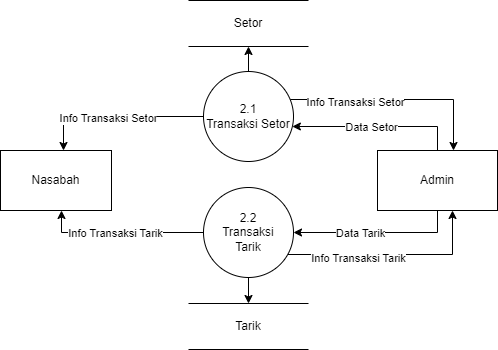

The diagram above was exported from draw.io. Its source (the exported page's mxGraphModel, read from the mxfile embedded in the PNG):
<mxGraphModel dx="3217" dy="738" grid="1" gridSize="10" guides="1" tooltips="1" connect="1" arrows="1" fold="1" page="1" pageScale="1" pageWidth="827" pageHeight="1169" math="0" shadow="0">
  <root>
    <mxCell id="0" />
    <mxCell id="1" parent="0" />
    <mxCell id="DCQFKDSfaDGvy68-M71V-1" value="" style="edgeStyle=orthogonalEdgeStyle;rounded=0;orthogonalLoop=1;jettySize=auto;html=1;" edge="1" parent="1" source="DCQFKDSfaDGvy68-M71V-6" target="DCQFKDSfaDGvy68-M71V-8">
      <mxGeometry relative="1" as="geometry" />
    </mxCell>
    <mxCell id="DCQFKDSfaDGvy68-M71V-2" style="edgeStyle=orthogonalEdgeStyle;rounded=0;orthogonalLoop=1;jettySize=auto;html=1;" edge="1" parent="1" source="DCQFKDSfaDGvy68-M71V-6" target="DCQFKDSfaDGvy68-M71V-7">
      <mxGeometry relative="1" as="geometry">
        <Array as="points">
          <mxPoint x="-1095" y="927" />
        </Array>
      </mxGeometry>
    </mxCell>
    <mxCell id="DCQFKDSfaDGvy68-M71V-3" value="Info Transaksi Setor" style="edgeLabel;html=1;align=center;verticalAlign=middle;resizable=0;points=[];" vertex="1" connectable="0" parent="DCQFKDSfaDGvy68-M71V-2">
      <mxGeometry x="0.1072" y="1" relative="1" as="geometry">
        <mxPoint as="offset" />
      </mxGeometry>
    </mxCell>
    <mxCell id="DCQFKDSfaDGvy68-M71V-4" style="edgeStyle=orthogonalEdgeStyle;rounded=0;orthogonalLoop=1;jettySize=auto;html=1;" edge="1" parent="1" source="DCQFKDSfaDGvy68-M71V-6" target="DCQFKDSfaDGvy68-M71V-14">
      <mxGeometry relative="1" as="geometry">
        <Array as="points">
          <mxPoint x="-705" y="910" />
        </Array>
      </mxGeometry>
    </mxCell>
    <mxCell id="DCQFKDSfaDGvy68-M71V-5" value="Info Transaksi Setor" style="edgeLabel;html=1;align=center;verticalAlign=middle;resizable=0;points=[];" vertex="1" connectable="0" parent="DCQFKDSfaDGvy68-M71V-4">
      <mxGeometry x="-0.3907" y="-2" relative="1" as="geometry">
        <mxPoint as="offset" />
      </mxGeometry>
    </mxCell>
    <mxCell id="DCQFKDSfaDGvy68-M71V-6" value="2.1&lt;div&gt;Transaksi Setor&lt;/div&gt;" style="ellipse;whiteSpace=wrap;html=1;aspect=fixed;" vertex="1" parent="1">
      <mxGeometry x="-955" y="882" width="90" height="90" as="geometry" />
    </mxCell>
    <mxCell id="DCQFKDSfaDGvy68-M71V-7" value="Nasabah" style="rounded=0;whiteSpace=wrap;html=1;" vertex="1" parent="1">
      <mxGeometry x="-1158" y="961" width="111" height="60" as="geometry" />
    </mxCell>
    <mxCell id="DCQFKDSfaDGvy68-M71V-8" value="Setor" style="shape=partialRectangle;whiteSpace=wrap;html=1;left=0;right=0;fillColor=none;" vertex="1" parent="1">
      <mxGeometry x="-970" y="811" width="120" height="46" as="geometry" />
    </mxCell>
    <mxCell id="DCQFKDSfaDGvy68-M71V-9" value="Tarik" style="shape=partialRectangle;whiteSpace=wrap;html=1;left=0;right=0;fillColor=none;" vertex="1" parent="1">
      <mxGeometry x="-970" y="1114" width="120" height="46" as="geometry" />
    </mxCell>
    <mxCell id="DCQFKDSfaDGvy68-M71V-10" style="edgeStyle=orthogonalEdgeStyle;rounded=0;orthogonalLoop=1;jettySize=auto;html=1;" edge="1" parent="1" source="DCQFKDSfaDGvy68-M71V-14" target="DCQFKDSfaDGvy68-M71V-6">
      <mxGeometry relative="1" as="geometry">
        <Array as="points">
          <mxPoint x="-721" y="937" />
        </Array>
      </mxGeometry>
    </mxCell>
    <mxCell id="DCQFKDSfaDGvy68-M71V-11" value="Data Setor" style="edgeLabel;html=1;align=center;verticalAlign=middle;resizable=0;points=[];" vertex="1" connectable="0" parent="DCQFKDSfaDGvy68-M71V-10">
      <mxGeometry x="0.0746" relative="1" as="geometry">
        <mxPoint as="offset" />
      </mxGeometry>
    </mxCell>
    <mxCell id="DCQFKDSfaDGvy68-M71V-12" style="edgeStyle=orthogonalEdgeStyle;rounded=0;orthogonalLoop=1;jettySize=auto;html=1;" edge="1" parent="1" source="DCQFKDSfaDGvy68-M71V-14" target="DCQFKDSfaDGvy68-M71V-20">
      <mxGeometry relative="1" as="geometry">
        <Array as="points">
          <mxPoint x="-721" y="1043" />
        </Array>
      </mxGeometry>
    </mxCell>
    <mxCell id="DCQFKDSfaDGvy68-M71V-13" value="Data Tarik" style="edgeLabel;html=1;align=center;verticalAlign=middle;resizable=0;points=[];" vertex="1" connectable="0" parent="DCQFKDSfaDGvy68-M71V-12">
      <mxGeometry x="0.2701" y="3" relative="1" as="geometry">
        <mxPoint x="5" y="-3" as="offset" />
      </mxGeometry>
    </mxCell>
    <mxCell id="DCQFKDSfaDGvy68-M71V-14" value="Admin" style="rounded=0;whiteSpace=wrap;html=1;" vertex="1" parent="1">
      <mxGeometry x="-781" y="961" width="120" height="60" as="geometry" />
    </mxCell>
    <mxCell id="DCQFKDSfaDGvy68-M71V-15" value="" style="edgeStyle=orthogonalEdgeStyle;rounded=0;orthogonalLoop=1;jettySize=auto;html=1;" edge="1" parent="1" source="DCQFKDSfaDGvy68-M71V-20" target="DCQFKDSfaDGvy68-M71V-9">
      <mxGeometry relative="1" as="geometry" />
    </mxCell>
    <mxCell id="DCQFKDSfaDGvy68-M71V-16" style="edgeStyle=orthogonalEdgeStyle;rounded=0;orthogonalLoop=1;jettySize=auto;html=1;" edge="1" parent="1" source="DCQFKDSfaDGvy68-M71V-20" target="DCQFKDSfaDGvy68-M71V-7">
      <mxGeometry relative="1" as="geometry">
        <Array as="points">
          <mxPoint x="-1097" y="1043" />
        </Array>
      </mxGeometry>
    </mxCell>
    <mxCell id="DCQFKDSfaDGvy68-M71V-17" value="Info Transaksi Tarik" style="edgeLabel;html=1;align=center;verticalAlign=middle;resizable=0;points=[];" vertex="1" connectable="0" parent="DCQFKDSfaDGvy68-M71V-16">
      <mxGeometry x="0.0906" relative="1" as="geometry">
        <mxPoint as="offset" />
      </mxGeometry>
    </mxCell>
    <mxCell id="DCQFKDSfaDGvy68-M71V-18" style="edgeStyle=orthogonalEdgeStyle;rounded=0;orthogonalLoop=1;jettySize=auto;html=1;" edge="1" parent="1" source="DCQFKDSfaDGvy68-M71V-20" target="DCQFKDSfaDGvy68-M71V-14">
      <mxGeometry relative="1" as="geometry">
        <Array as="points">
          <mxPoint x="-706" y="1065" />
        </Array>
      </mxGeometry>
    </mxCell>
    <mxCell id="DCQFKDSfaDGvy68-M71V-19" value="Info Transaksi Tarik" style="edgeLabel;html=1;align=center;verticalAlign=middle;resizable=0;points=[];" vertex="1" connectable="0" parent="DCQFKDSfaDGvy68-M71V-18">
      <mxGeometry x="-0.3314" y="-3" relative="1" as="geometry">
        <mxPoint as="offset" />
      </mxGeometry>
    </mxCell>
    <mxCell id="DCQFKDSfaDGvy68-M71V-20" value="2.2&lt;div&gt;Transaksi&lt;/div&gt;&lt;div&gt;Tarik&lt;/div&gt;" style="ellipse;whiteSpace=wrap;html=1;aspect=fixed;" vertex="1" parent="1">
      <mxGeometry x="-955" y="998" width="90" height="90" as="geometry" />
    </mxCell>
  </root>
</mxGraphModel>